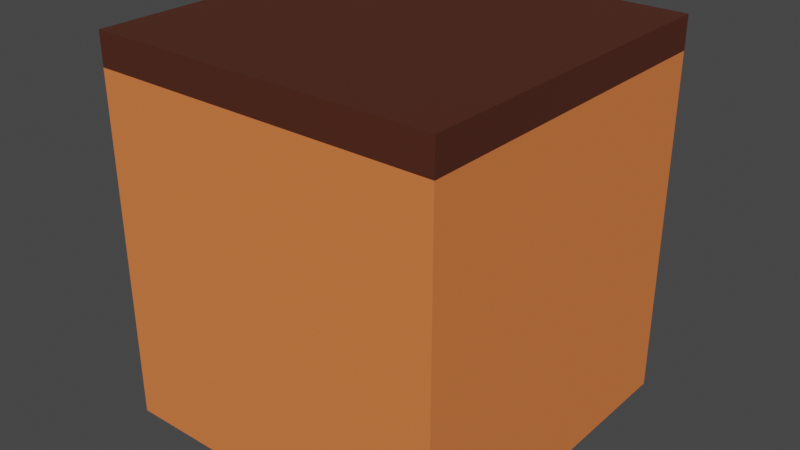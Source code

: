 # Source: KICHEN_SQUER.blend  (saved by Blender 2.82.7; exported with 4.5.12 LTS)
import bpy
from mathutils import Matrix  # noqa: F401  (used for matrix-valued properties, if any)

bpy.ops.wm.read_factory_settings(use_empty=True)
scene = bpy.context.scene
scene.name = 'Scene'

# ---- collections
col_collection = bpy.data.collections.new('Collection'); scene.collection.children.link(col_collection)

# ---- materials (node trees are filled in below, after node groups)
mat_material = bpy.data.materials.new('Material')
mat_material.alpha_threshold = 0.0
mat_material.use_transparent_shadow = False
mat_material.line_color = (0.0, 0.0, 0.0, 1.0)
mat_material_001 = bpy.data.materials.new('Material.001')
mat_material_001.use_transparent_shadow = False

# ---- material node trees
mat_material.use_nodes = True; mat_material.node_tree.nodes.clear()
_N = mat_material.node_tree.nodes; _L = mat_material.node_tree.links
n0 = _N.new('ShaderNodeOutputMaterial'); n0.name = 'Material Output'; n0.location = (300, 300)
n1 = _N.new('ShaderNodeBsdfPrincipled'); n1.name = 'Principled BSDF'; n1.location = (10, 300)
n1.distribution = 'GGX'
n1.subsurface_method = 'BURLEY'
n1.inputs[0].default_value = (0.8, 0.2048, 0.05735, 1.0)
n1.inputs[2].default_value = 0.8603
n1.inputs[3].default_value = 1.45
n1.inputs[13].default_value = 0.1987
n1.inputs[27].default_value = (0.0, 0.0, 0.0, 1.0)
n1.inputs[28].default_value = 1.0
_L.new(n1.outputs[0], n0.inputs[0])
n0.is_active_output = True
mat_material_001.use_nodes = True; mat_material_001.node_tree.nodes.clear()
_N = mat_material_001.node_tree.nodes; _L = mat_material_001.node_tree.links
n0 = _N.new('ShaderNodeOutputMaterial'); n0.name = 'Material Output'; n0.location = (300, 300)
n1 = _N.new('ShaderNodeBsdfPrincipled'); n1.name = 'Principled BSDF'; n1.location = (10, 300)
n1.distribution = 'GGX'
n1.subsurface_method = 'BURLEY'
n1.inputs[0].default_value = (0.08176, 0.02142, 0.01076, 1.0)
n1.inputs[3].default_value = 1.45
n1.inputs[27].default_value = (0.0, 0.0, 0.0, 1.0)
n1.inputs[28].default_value = 1.0
_L.new(n1.outputs[0], n0.inputs[0])
n0.is_active_output = True

# ---- world
world_world = bpy.data.worlds.new('World'); scene.world = world_world
world_world.use_nodes = True; world_world.node_tree.nodes.clear()
_N = world_world.node_tree.nodes; _L = world_world.node_tree.links
n0 = _N.new('ShaderNodeOutputWorld'); n0.name = 'World Output'; n0.location = (300, 300)
n1 = _N.new('ShaderNodeBackground'); n1.name = 'Background'; n1.location = (10, 300)
n1.inputs[0].default_value = (0.05088, 0.05088, 0.05088, 1.0)
_L.new(n1.outputs[0], n0.inputs[0])
n0.is_active_output = True
world_world.color = (0.05088, 0.05088, 0.05088)
world_world.use_sun_shadow = False
world_world.sun_shadow_jitter_overblur = 0.0

# ---- meshes
me_cube = bpy.data.meshes.new('Cube')
me_cube.from_pydata([(1.0, 1.0, 1.0), (1.0, 1.0, -1.0), (1.0, -1.0, 1.0), (1.0, -1.0, -1.0), (-1.0, 1.0, 1.0), (-1.0, 1.0, -1.0), (-1.0, -1.0, 1.0), (-1.0, -1.0, -1.0), (1.0, -1.0, 1.187), (-1.0, -1.0, 1.187), (1.0, 1.0, 1.187), (-1.0, 1.0, 1.187), (1.001, 1.0, 1.0), (1.001, -1.0, 1.0), (1.001, 1.0, 1.187), (1.001, -1.0, 1.187), (0.7383, -0.7383, 1.187), (-0.7383, -0.7383, 1.187), (0.7383, 0.7383, 1.187), (-0.7383, 0.7383, 1.187), (0.7383, -0.7383, 1.187), (-0.7383, -0.7383, 1.187), (0.7383, 0.7383, 1.187), (-0.7383, 0.7383, 1.187)], [], [(2, 0, 12, 13), (3, 2, 6, 7), (7, 6, 4, 5), (5, 1, 3, 7), (1, 0, 2, 3), (5, 4, 0, 1), (11, 9, 17, 19), (0, 4, 11, 10), (6, 2, 8, 9), (4, 6, 9, 11), (13, 12, 14, 15), (0, 10, 14, 12), (8, 2, 13, 15), (10, 8, 15, 14), (16, 18, 22, 20), (9, 8, 16, 17), (10, 11, 19, 18), (8, 10, 18, 16), (22, 23, 21, 20), (19, 17, 21, 23), (17, 16, 20, 21), (18, 19, 23, 22)])
me_cube.polygons.foreach_set('material_index', [0, 0, 0, 0, 0, 0, 1, 1, 1, 1, 1, 1, 1, 1, 1, 1, 1, 1, 1, 1, 1, 1])
_uv = me_cube.uv_layers.new(name='UVMap')
_uv.uv.foreach_set('vector', [0.625, 0.75, 0.625, 0.5, 0.625, 0.5, 0.625, 0.75, 0.375, 0.75, 0.625, 0.75, 0.625, 1.0, 0.375, 1.0, 0.375, 0.0, 0.625, 0.0, 0.625, 0.25, 0.375, 0.25, 0.125, 0.5, 0.375, 0.5, 0.375, 0.75, 0.125, 0.75, 0.375, 0.5, 0.625, 0.5, 0.625, 0.75, 0.375, 0.75, 0.375, 0.25, 0.625, 0.25, 0.625, 0.5, 0.375, 0.5, 0.625, 0.25, 0.625, 0.0, 0.625, 0.0, 0.625, 0.25, 0.625, 0.5, 0.625, 0.25, 0.625, 0.25, 0.625, 0.5, 0.625, 1.0, 0.625, 0.75, 0.625, 0.75, 0.625, 1.0, 0.625, 0.25, 0.625, 0.0, 0.625, 0.0, 0.625, 0.25, 0.625, 0.75, 0.625, 0.5, 0.625, 0.5, 0.625, 0.75, 0.625, 0.5, 0.625, 0.5, 0.625, 0.5, 0.625, 0.5, 0.625, 0.75, 0.625, 0.75, 0.625, 0.75, 0.625, 0.75, 0.625, 0.5, 0.625, 0.75, 0.625, 0.75, 0.625, 0.5, 0.625, 0.75, 0.625, 0.5, 0.625, 0.5, 0.625, 0.75, 0.625, 1.0, 0.625, 0.75, 0.625, 0.75, 0.625, 1.0, 0.625, 0.5, 0.625, 0.25, 0.625, 0.25, 0.625, 0.5, 0.625, 0.75, 0.625, 0.5, 0.625, 0.5, 0.625, 0.75, 0.625, 0.5, 0.875, 0.5, 0.875, 0.75, 0.625, 0.75, 0.625, 0.25, 0.625, 0.0, 0.625, 0.0, 0.625, 0.25, 0.625, 1.0, 0.625, 0.75, 0.625, 0.75, 0.625, 1.0, 0.625, 0.5, 0.625, 0.25, 0.625, 0.25, 0.625, 0.5])
me_cube.materials.append(mat_material)
me_cube.materials.append(mat_material_001)
me_cube.use_remesh_preserve_volume = False
me_cube.use_remesh_preserve_attributes = False
me_cube.use_mirror_vertex_groups = False
me_cube.update()

# ---- objects
ob_cube = bpy.data.objects.new('Cube', me_cube)

# ---- transforms, parenting, visibility, modifiers, constraints
ob_cube.location = (0.0, 0.0, 0.0)
ob_cube.lock_rotations_4d = False
ob_cube.empty_display_type = 'ARROWS'
ob_cube.lineart.crease_threshold = 0.0

# ---- collection membership
col_collection.objects.link(ob_cube)

# ---- scene / render settings (as saved in the file)
scene.frame_start = 1; scene.frame_end = 250; scene.frame_set(1)
scene.render.engine = 'BLENDER_EEVEE_NEXT'
scene.cycles.use_denoising = False
scene.cycles.samples = 128
scene.cycles.sampling_pattern = 'TABULATED_SOBOL'
scene.cycles.use_adaptive_sampling = False
scene.cycles.use_light_tree = False
scene.view_settings.view_transform = 'Filmic'
bpy.context.view_layer.update()

# ---- added for rendering (the .blend has no active camera and no usable light): camera, sun
cam_auto = bpy.data.cameras.new('AutoCamera')
cam_auto.lens = 50.0
cam_auto.sensor_width = 36.0
cam_auto.clip_end = 1000.0
ob_auto_camera = bpy.data.objects.new('AutoCamera', cam_auto)
scene.collection.objects.link(ob_auto_camera)
ob_auto_camera.location = (3.30904, -3.97036, 2.74061)
ob_auto_camera.rotation_euler = (1.09748, -7.21219e-08, 0.694738)
scene.camera = ob_auto_camera
light_auto_sun = bpy.data.lights.new('AutoSun', 'SUN')
light_auto_sun.energy = 3.0
light_auto_sun.angle = 0.0523599
ob_auto_sun = bpy.data.objects.new('AutoSun', light_auto_sun)
scene.collection.objects.link(ob_auto_sun)
ob_auto_sun.rotation_euler = (0.872665, 0.174533, 0.523599)
bpy.context.view_layer.update()

